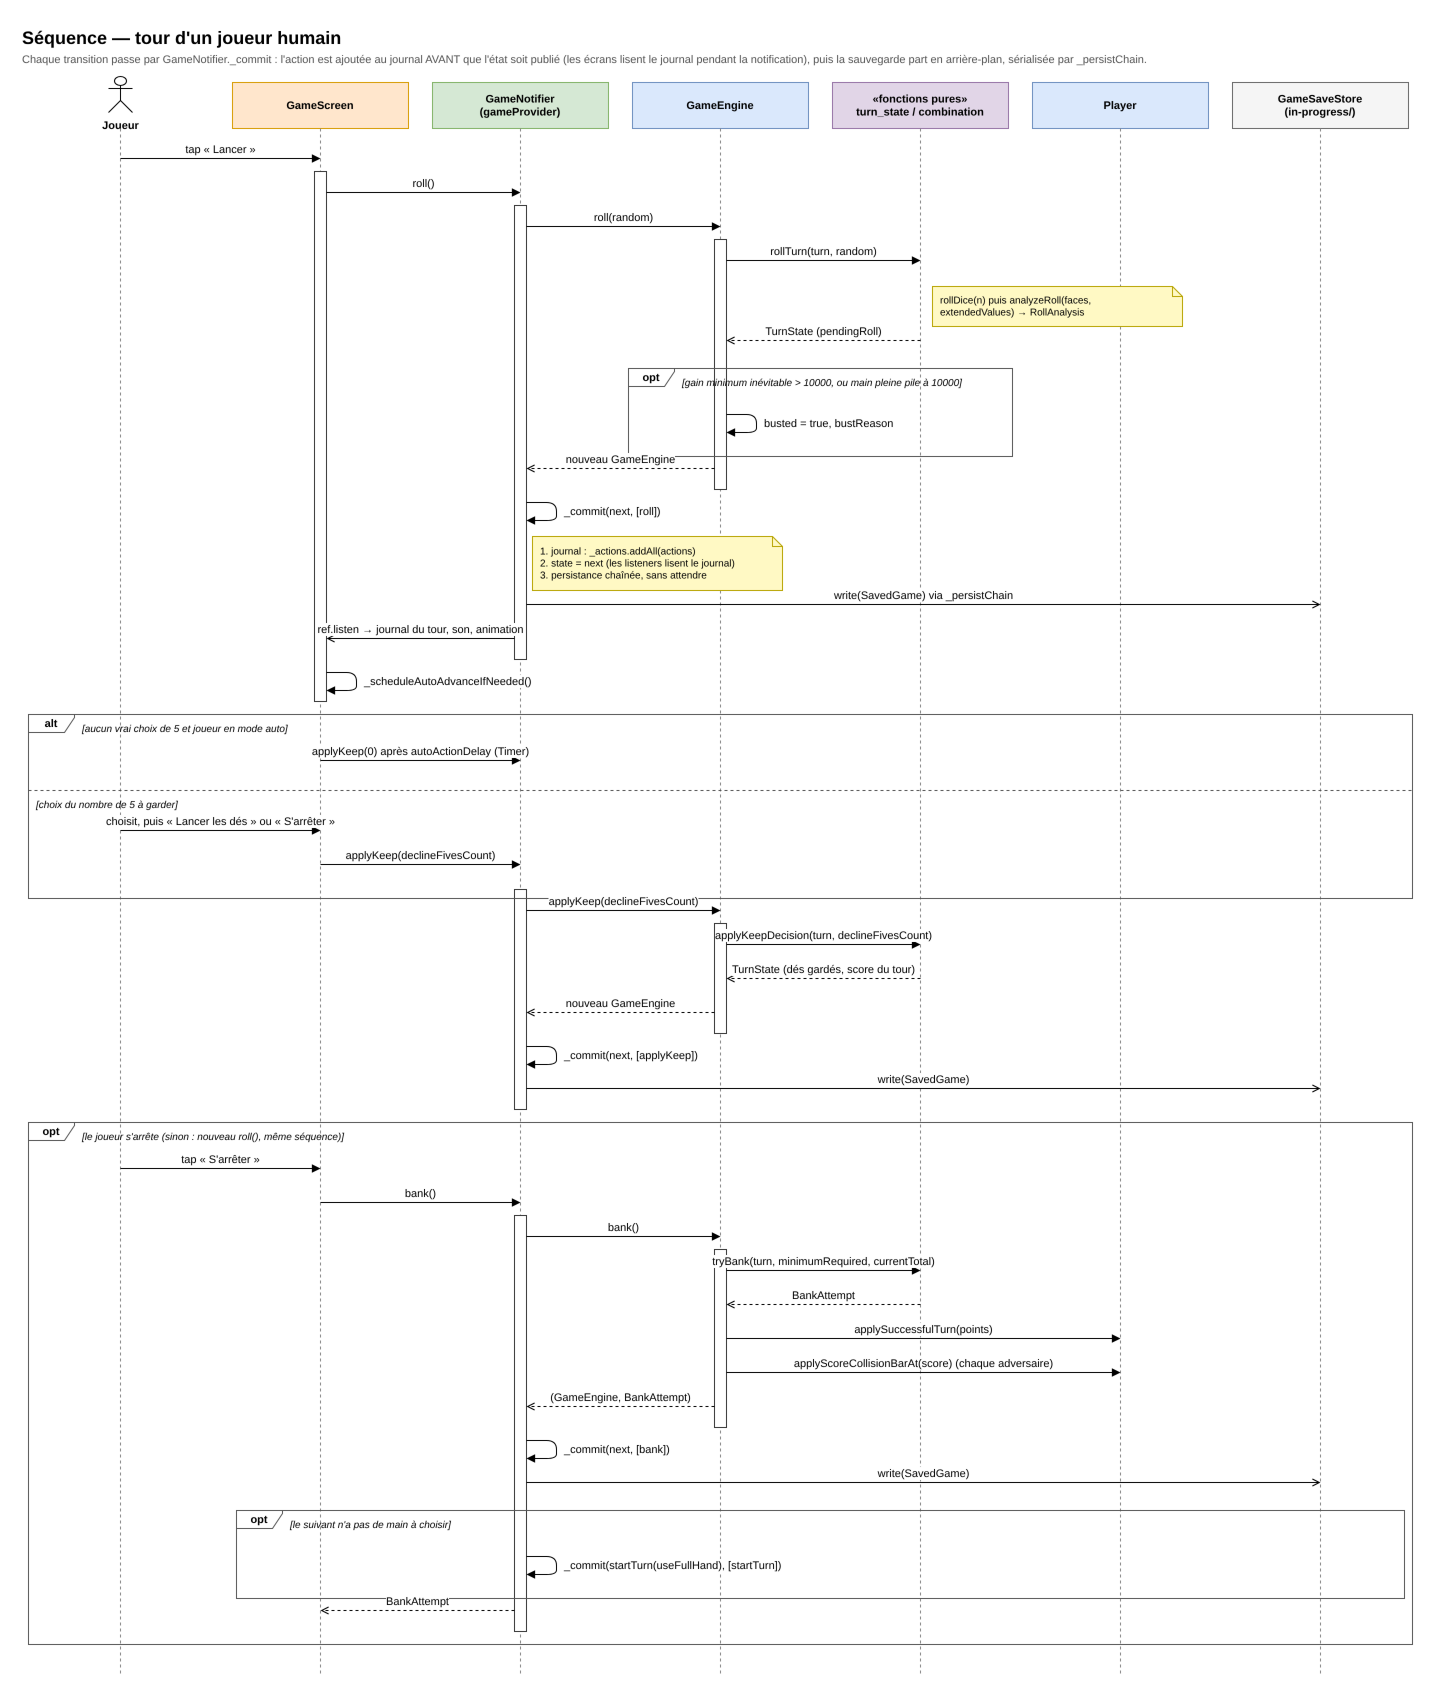

The diagram above was exported from draw.io. Its source (the exported page's mxGraphModel, read from the mxfile embedded in the PNG):
<mxGraphModel dx="1400" dy="900" grid="0" gridSize="10" guides="1" tooltips="1" connect="1" arrows="1" fold="1" page="0" pageScale="1" math="0" shadow="0">
  <root>
    <mxCell id="0" />
    <mxCell id="1" parent="0" />
    <mxCell id="t1" value="Séquence — tour d'un joueur humain" style="text;html=1;fontSize=18;fontStyle=1;align=left;verticalAlign=top;" vertex="1" parent="1">
      <mxGeometry x="30" y="8" width="1200" height="26" as="geometry" />
    </mxCell>
    <mxCell id="t2" value="Chaque transition passe par GameNotifier._commit : l'action est ajoutée au journal AVANT que l'état soit publié (les écrans lisent le journal pendant la notification), puis la sauvegarde part en arrière-plan, sérialisée par _persistChain." style="text;html=1;fontSize=11;fontColor=#555555;align=left;verticalAlign=top;whiteSpace=wrap;" vertex="1" parent="1">
      <mxGeometry x="30" y="34" width="1360" height="30" as="geometry" />
    </mxCell>
    <mxCell id="h1000" value="Joueur" style="shape=umlActor;verticalLabelPosition=bottom;verticalAlign=top;html=1;fontSize=11;fontStyle=1;" vertex="1" parent="1">
      <mxGeometry x="118" y="64" width="24" height="36" as="geometry" />
    </mxCell>
    <mxCell id="h1001" value="" style="endArrow=none;dashed=1;html=1;strokeColor=#888888;" edge="1" parent="1">
      <mxGeometry relative="1" as="geometry">
        <mxPoint x="130" y="116" as="sourcePoint" />
        <mxPoint x="130" y="1664" as="targetPoint" />
      </mxGeometry>
    </mxCell>
    <mxCell id="h1002" value="GameScreen" style="rounded=0;whiteSpace=wrap;html=1;fontSize=11;fontStyle=1;fillColor=#ffe6cc;strokeColor=#d79b00;" vertex="1" parent="1">
      <mxGeometry x="242" y="70" width="176" height="46" as="geometry" />
    </mxCell>
    <mxCell id="h1003" value="" style="endArrow=none;dashed=1;html=1;strokeColor=#888888;" edge="1" parent="1">
      <mxGeometry relative="1" as="geometry">
        <mxPoint x="330" y="116" as="sourcePoint" />
        <mxPoint x="330" y="1664" as="targetPoint" />
      </mxGeometry>
    </mxCell>
    <mxCell id="h1004" value="GameNotifier&lt;br/&gt;(gameProvider)" style="rounded=0;whiteSpace=wrap;html=1;fontSize=11;fontStyle=1;fillColor=#d5e8d4;strokeColor=#82b366;" vertex="1" parent="1">
      <mxGeometry x="442" y="70" width="176" height="46" as="geometry" />
    </mxCell>
    <mxCell id="h1005" value="" style="endArrow=none;dashed=1;html=1;strokeColor=#888888;" edge="1" parent="1">
      <mxGeometry relative="1" as="geometry">
        <mxPoint x="530" y="116" as="sourcePoint" />
        <mxPoint x="530" y="1664" as="targetPoint" />
      </mxGeometry>
    </mxCell>
    <mxCell id="h1006" value="GameEngine" style="rounded=0;whiteSpace=wrap;html=1;fontSize=11;fontStyle=1;fillColor=#dae8fc;strokeColor=#6c8ebf;" vertex="1" parent="1">
      <mxGeometry x="642" y="70" width="176" height="46" as="geometry" />
    </mxCell>
    <mxCell id="h1007" value="" style="endArrow=none;dashed=1;html=1;strokeColor=#888888;" edge="1" parent="1">
      <mxGeometry relative="1" as="geometry">
        <mxPoint x="730" y="116" as="sourcePoint" />
        <mxPoint x="730" y="1664" as="targetPoint" />
      </mxGeometry>
    </mxCell>
    <mxCell id="h1008" value="«fonctions pures»&lt;br/&gt;turn_state / combination" style="rounded=0;whiteSpace=wrap;html=1;fontSize=11;fontStyle=1;fillColor=#e1d5e7;strokeColor=#9673a6;" vertex="1" parent="1">
      <mxGeometry x="842" y="70" width="176" height="46" as="geometry" />
    </mxCell>
    <mxCell id="h1009" value="" style="endArrow=none;dashed=1;html=1;strokeColor=#888888;" edge="1" parent="1">
      <mxGeometry relative="1" as="geometry">
        <mxPoint x="930" y="116" as="sourcePoint" />
        <mxPoint x="930" y="1664" as="targetPoint" />
      </mxGeometry>
    </mxCell>
    <mxCell id="h1010" value="Player" style="rounded=0;whiteSpace=wrap;html=1;fontSize=11;fontStyle=1;fillColor=#dae8fc;strokeColor=#6c8ebf;" vertex="1" parent="1">
      <mxGeometry x="1042" y="70" width="176" height="46" as="geometry" />
    </mxCell>
    <mxCell id="h1011" value="" style="endArrow=none;dashed=1;html=1;strokeColor=#888888;" edge="1" parent="1">
      <mxGeometry relative="1" as="geometry">
        <mxPoint x="1130" y="116" as="sourcePoint" />
        <mxPoint x="1130" y="1664" as="targetPoint" />
      </mxGeometry>
    </mxCell>
    <mxCell id="h1012" value="GameSaveStore&lt;br/&gt;(in-progress/)" style="rounded=0;whiteSpace=wrap;html=1;fontSize=11;fontStyle=1;fillColor=#f5f5f5;strokeColor=#666666;" vertex="1" parent="1">
      <mxGeometry x="1242" y="70" width="176" height="46" as="geometry" />
    </mxCell>
    <mxCell id="h1013" value="" style="endArrow=none;dashed=1;html=1;strokeColor=#888888;" edge="1" parent="1">
      <mxGeometry relative="1" as="geometry">
        <mxPoint x="1330" y="116" as="sourcePoint" />
        <mxPoint x="1330" y="1664" as="targetPoint" />
      </mxGeometry>
    </mxCell>
    <mxCell id="c51" value="" style="rounded=0;html=1;fillColor=#ffffff;strokeColor=#333333;" vertex="1" parent="1">
      <mxGeometry x="324" y="159" width="12" height="530" as="geometry" />
    </mxCell>
    <mxCell id="c52" value="" style="rounded=0;html=1;fillColor=#ffffff;strokeColor=#333333;" vertex="1" parent="1">
      <mxGeometry x="524" y="193" width="12" height="454" as="geometry" />
    </mxCell>
    <mxCell id="c53" value="" style="rounded=0;html=1;fillColor=#ffffff;strokeColor=#333333;" vertex="1" parent="1">
      <mxGeometry x="724" y="227" width="12" height="250" as="geometry" />
    </mxCell>
    <mxCell id="c54" value="" style="rounded=0;html=1;fillColor=#ffffff;strokeColor=#333333;" vertex="1" parent="1">
      <mxGeometry x="524" y="877" width="12" height="220" as="geometry" />
    </mxCell>
    <mxCell id="c55" value="" style="rounded=0;html=1;fillColor=#ffffff;strokeColor=#333333;" vertex="1" parent="1">
      <mxGeometry x="724" y="911" width="12" height="110" as="geometry" />
    </mxCell>
    <mxCell id="c56" value="" style="rounded=0;html=1;fillColor=#ffffff;strokeColor=#333333;" vertex="1" parent="1">
      <mxGeometry x="524" y="1203" width="12" height="416" as="geometry" />
    </mxCell>
    <mxCell id="c57" value="" style="rounded=0;html=1;fillColor=#ffffff;strokeColor=#333333;" vertex="1" parent="1">
      <mxGeometry x="724" y="1237" width="12" height="178" as="geometry" />
    </mxCell>
    <mxCell id="c1" value="tap « Lancer »" style="endArrow=block;endFill=1;html=1;fontSize=11;verticalAlign=bottom;labelBackgroundColor=#ffffff;" edge="1" parent="1">
      <mxGeometry relative="1" as="geometry">
        <mxPoint x="130" y="146" as="sourcePoint" />
        <mxPoint x="330" y="146" as="targetPoint" />
      </mxGeometry>
    </mxCell>
    <mxCell id="c2" value="roll()" style="endArrow=block;endFill=1;html=1;fontSize=11;verticalAlign=bottom;labelBackgroundColor=#ffffff;" edge="1" parent="1">
      <mxGeometry relative="1" as="geometry">
        <mxPoint x="336" y="180" as="sourcePoint" />
        <mxPoint x="530" y="180" as="targetPoint" />
      </mxGeometry>
    </mxCell>
    <mxCell id="c3" value="roll(random)" style="endArrow=block;endFill=1;html=1;fontSize=11;verticalAlign=bottom;labelBackgroundColor=#ffffff;" edge="1" parent="1">
      <mxGeometry relative="1" as="geometry">
        <mxPoint x="536" y="214" as="sourcePoint" />
        <mxPoint x="730" y="214" as="targetPoint" />
      </mxGeometry>
    </mxCell>
    <mxCell id="c4" value="rollTurn(turn, random)" style="endArrow=block;endFill=1;html=1;fontSize=11;verticalAlign=bottom;labelBackgroundColor=#ffffff;" edge="1" parent="1">
      <mxGeometry relative="1" as="geometry">
        <mxPoint x="736" y="248" as="sourcePoint" />
        <mxPoint x="930" y="248" as="targetPoint" />
      </mxGeometry>
    </mxCell>
    <mxCell id="c5" value="rollDice(n) puis analyzeRoll(faces,&lt;br/&gt;extendedValues) → RollAnalysis" style="shape=note;size=10;whiteSpace=wrap;html=1;align=left;spacingLeft=6;fontSize=10;fillColor=#fff9c4;strokeColor=#b8a400;" vertex="1" parent="1">
      <mxGeometry x="942" y="274" width="250" height="40" as="geometry" />
    </mxCell>
    <mxCell id="c6" value="TurnState (pendingRoll)" style="endArrow=open;endFill=0;dashed=1;html=1;fontSize=11;verticalAlign=bottom;labelBackgroundColor=#ffffff;" edge="1" parent="1">
      <mxGeometry relative="1" as="geometry">
        <mxPoint x="930" y="328" as="sourcePoint" />
        <mxPoint x="736" y="328" as="targetPoint" />
      </mxGeometry>
    </mxCell>
    <mxCell id="c7" value="" style="endArrow=block;endFill=1;html=1;" edge="1" parent="1">
      <mxGeometry relative="1" as="geometry">
        <mxPoint x="736" y="402" as="sourcePoint" />
        <mxPoint x="736" y="420" as="targetPoint" />
        <Array as="points">
          <mxPoint x="766" y="402" />
          <mxPoint x="766" y="420" />
        </Array>
      </mxGeometry>
    </mxCell>
    <mxCell id="c8" value="busted = true, bustReason" style="text;html=1;fontSize=11;align=left;verticalAlign=middle;labelBackgroundColor=#ffffff;" vertex="1" parent="1">
      <mxGeometry x="772" y="400" width="330" height="22" as="geometry" />
    </mxCell>
    <mxCell id="c9" value="opt" style="shape=umlFrame;whiteSpace=wrap;html=1;fontSize=11;fontStyle=1;width=46;height=18;fillColor=none;strokeColor=#555555;" vertex="1" parent="1">
      <mxGeometry x="638" y="356" width="384" height="88" as="geometry" />
    </mxCell>
    <mxCell id="c10" value="[gain minimum inévitable &gt; 10000, ou main pleine pile à 10000]" style="text;html=1;fontSize=10;fontStyle=2;align=left;verticalAlign=top;" vertex="1" parent="1">
      <mxGeometry x="690" y="358" width="324" height="16" as="geometry" />
    </mxCell>
    <mxCell id="c11" value="nouveau GameEngine" style="endArrow=open;endFill=0;dashed=1;html=1;fontSize=11;verticalAlign=bottom;labelBackgroundColor=#ffffff;" edge="1" parent="1">
      <mxGeometry relative="1" as="geometry">
        <mxPoint x="724" y="456" as="sourcePoint" />
        <mxPoint x="536" y="456" as="targetPoint" />
      </mxGeometry>
    </mxCell>
    <mxCell id="c12" value="" style="endArrow=block;endFill=1;html=1;" edge="1" parent="1">
      <mxGeometry relative="1" as="geometry">
        <mxPoint x="536" y="490" as="sourcePoint" />
        <mxPoint x="536" y="508" as="targetPoint" />
        <Array as="points">
          <mxPoint x="566" y="490" />
          <mxPoint x="566" y="508" />
        </Array>
      </mxGeometry>
    </mxCell>
    <mxCell id="c13" value="_commit(next, [roll])" style="text;html=1;fontSize=11;align=left;verticalAlign=middle;labelBackgroundColor=#ffffff;" vertex="1" parent="1">
      <mxGeometry x="572" y="488" width="330" height="22" as="geometry" />
    </mxCell>
    <mxCell id="c14" value="1. journal : _actions.addAll(actions)&lt;br/&gt;2. state = next  (les listeners lisent le journal)&lt;br/&gt;3. persistance chaînée, sans attendre" style="shape=note;size=10;whiteSpace=wrap;html=1;align=left;spacingLeft=6;fontSize=10;fillColor=#fff9c4;strokeColor=#b8a400;" vertex="1" parent="1">
      <mxGeometry x="542" y="524" width="250" height="54" as="geometry" />
    </mxCell>
    <mxCell id="c15" value="write(SavedGame)  via _persistChain" style="endArrow=open;endFill=0;html=1;fontSize=11;verticalAlign=bottom;labelBackgroundColor=#ffffff;" edge="1" parent="1">
      <mxGeometry relative="1" as="geometry">
        <mxPoint x="536" y="592" as="sourcePoint" />
        <mxPoint x="1330" y="592" as="targetPoint" />
      </mxGeometry>
    </mxCell>
    <mxCell id="c16" value="ref.listen → journal du tour, son, animation" style="endArrow=open;endFill=0;html=1;fontSize=11;verticalAlign=bottom;labelBackgroundColor=#ffffff;" edge="1" parent="1">
      <mxGeometry relative="1" as="geometry">
        <mxPoint x="524" y="626" as="sourcePoint" />
        <mxPoint x="336" y="626" as="targetPoint" />
      </mxGeometry>
    </mxCell>
    <mxCell id="c17" value="" style="endArrow=block;endFill=1;html=1;" edge="1" parent="1">
      <mxGeometry relative="1" as="geometry">
        <mxPoint x="336" y="660" as="sourcePoint" />
        <mxPoint x="336" y="678" as="targetPoint" />
        <Array as="points">
          <mxPoint x="366" y="660" />
          <mxPoint x="366" y="678" />
        </Array>
      </mxGeometry>
    </mxCell>
    <mxCell id="c18" value="_scheduleAutoAdvanceIfNeeded()" style="text;html=1;fontSize=11;align=left;verticalAlign=middle;labelBackgroundColor=#ffffff;" vertex="1" parent="1">
      <mxGeometry x="372" y="658" width="330" height="22" as="geometry" />
    </mxCell>
    <mxCell id="c19" value="applyKeep(0)  après autoActionDelay (Timer)" style="endArrow=block;endFill=1;html=1;fontSize=11;verticalAlign=bottom;labelBackgroundColor=#ffffff;" edge="1" parent="1">
      <mxGeometry relative="1" as="geometry">
        <mxPoint x="330" y="748" as="sourcePoint" />
        <mxPoint x="530" y="748" as="targetPoint" />
      </mxGeometry>
    </mxCell>
    <mxCell id="c20" value="choisit, puis « Lancer les dés » ou « S'arrêter »" style="endArrow=block;endFill=1;html=1;fontSize=11;verticalAlign=bottom;labelBackgroundColor=#ffffff;" edge="1" parent="1">
      <mxGeometry relative="1" as="geometry">
        <mxPoint x="130" y="818" as="sourcePoint" />
        <mxPoint x="330" y="818" as="targetPoint" />
      </mxGeometry>
    </mxCell>
    <mxCell id="c21" value="applyKeep(declineFivesCount)" style="endArrow=block;endFill=1;html=1;fontSize=11;verticalAlign=bottom;labelBackgroundColor=#ffffff;" edge="1" parent="1">
      <mxGeometry relative="1" as="geometry">
        <mxPoint x="330" y="852" as="sourcePoint" />
        <mxPoint x="530" y="852" as="targetPoint" />
      </mxGeometry>
    </mxCell>
    <mxCell id="c22" value="alt" style="shape=umlFrame;whiteSpace=wrap;html=1;fontSize=11;fontStyle=1;width=46;height=18;fillColor=none;strokeColor=#555555;" vertex="1" parent="1">
      <mxGeometry x="38" y="702" width="1384" height="184" as="geometry" />
    </mxCell>
    <mxCell id="c23" value="[aucun vrai choix de 5 et joueur en mode auto]" style="text;html=1;fontSize=10;fontStyle=2;align=left;verticalAlign=top;" vertex="1" parent="1">
      <mxGeometry x="90" y="704" width="1324" height="16" as="geometry" />
    </mxCell>
    <mxCell id="c24" value="" style="endArrow=none;dashed=1;html=1;strokeColor=#555555;" edge="1" parent="1">
      <mxGeometry relative="1" as="geometry">
        <mxPoint x="38" y="778" as="sourcePoint" />
        <mxPoint x="1422" y="778" as="targetPoint" />
      </mxGeometry>
    </mxCell>
    <mxCell id="c25" value="[choix du nombre de 5 à garder]" style="text;html=1;fontSize=10;fontStyle=2;align=left;verticalAlign=top;" vertex="1" parent="1">
      <mxGeometry x="44" y="780" width="1324" height="16" as="geometry" />
    </mxCell>
    <mxCell id="c26" value="applyKeep(declineFivesCount)" style="endArrow=block;endFill=1;html=1;fontSize=11;verticalAlign=bottom;labelBackgroundColor=#ffffff;" edge="1" parent="1">
      <mxGeometry relative="1" as="geometry">
        <mxPoint x="536" y="898" as="sourcePoint" />
        <mxPoint x="730" y="898" as="targetPoint" />
      </mxGeometry>
    </mxCell>
    <mxCell id="c27" value="applyKeepDecision(turn, declineFivesCount)" style="endArrow=block;endFill=1;html=1;fontSize=11;verticalAlign=bottom;labelBackgroundColor=#ffffff;" edge="1" parent="1">
      <mxGeometry relative="1" as="geometry">
        <mxPoint x="736" y="932" as="sourcePoint" />
        <mxPoint x="930" y="932" as="targetPoint" />
      </mxGeometry>
    </mxCell>
    <mxCell id="c28" value="TurnState (dés gardés, score du tour)" style="endArrow=open;endFill=0;dashed=1;html=1;fontSize=11;verticalAlign=bottom;labelBackgroundColor=#ffffff;" edge="1" parent="1">
      <mxGeometry relative="1" as="geometry">
        <mxPoint x="930" y="966" as="sourcePoint" />
        <mxPoint x="736" y="966" as="targetPoint" />
      </mxGeometry>
    </mxCell>
    <mxCell id="c29" value="nouveau GameEngine" style="endArrow=open;endFill=0;dashed=1;html=1;fontSize=11;verticalAlign=bottom;labelBackgroundColor=#ffffff;" edge="1" parent="1">
      <mxGeometry relative="1" as="geometry">
        <mxPoint x="724" y="1000" as="sourcePoint" />
        <mxPoint x="536" y="1000" as="targetPoint" />
      </mxGeometry>
    </mxCell>
    <mxCell id="c30" value="" style="endArrow=block;endFill=1;html=1;" edge="1" parent="1">
      <mxGeometry relative="1" as="geometry">
        <mxPoint x="536" y="1034" as="sourcePoint" />
        <mxPoint x="536" y="1052" as="targetPoint" />
        <Array as="points">
          <mxPoint x="566" y="1034" />
          <mxPoint x="566" y="1052" />
        </Array>
      </mxGeometry>
    </mxCell>
    <mxCell id="c31" value="_commit(next, [applyKeep])" style="text;html=1;fontSize=11;align=left;verticalAlign=middle;labelBackgroundColor=#ffffff;" vertex="1" parent="1">
      <mxGeometry x="572" y="1032" width="330" height="22" as="geometry" />
    </mxCell>
    <mxCell id="c32" value="write(SavedGame)" style="endArrow=open;endFill=0;html=1;fontSize=11;verticalAlign=bottom;labelBackgroundColor=#ffffff;" edge="1" parent="1">
      <mxGeometry relative="1" as="geometry">
        <mxPoint x="536" y="1076" as="sourcePoint" />
        <mxPoint x="1330" y="1076" as="targetPoint" />
      </mxGeometry>
    </mxCell>
    <mxCell id="c33" value="tap « S'arrêter »" style="endArrow=block;endFill=1;html=1;fontSize=11;verticalAlign=bottom;labelBackgroundColor=#ffffff;" edge="1" parent="1">
      <mxGeometry relative="1" as="geometry">
        <mxPoint x="130" y="1156" as="sourcePoint" />
        <mxPoint x="330" y="1156" as="targetPoint" />
      </mxGeometry>
    </mxCell>
    <mxCell id="c34" value="bank()" style="endArrow=block;endFill=1;html=1;fontSize=11;verticalAlign=bottom;labelBackgroundColor=#ffffff;" edge="1" parent="1">
      <mxGeometry relative="1" as="geometry">
        <mxPoint x="330" y="1190" as="sourcePoint" />
        <mxPoint x="530" y="1190" as="targetPoint" />
      </mxGeometry>
    </mxCell>
    <mxCell id="c35" value="bank()" style="endArrow=block;endFill=1;html=1;fontSize=11;verticalAlign=bottom;labelBackgroundColor=#ffffff;" edge="1" parent="1">
      <mxGeometry relative="1" as="geometry">
        <mxPoint x="536" y="1224" as="sourcePoint" />
        <mxPoint x="730" y="1224" as="targetPoint" />
      </mxGeometry>
    </mxCell>
    <mxCell id="c36" value="tryBank(turn, minimumRequired, currentTotal)" style="endArrow=block;endFill=1;html=1;fontSize=11;verticalAlign=bottom;labelBackgroundColor=#ffffff;" edge="1" parent="1">
      <mxGeometry relative="1" as="geometry">
        <mxPoint x="736" y="1258" as="sourcePoint" />
        <mxPoint x="930" y="1258" as="targetPoint" />
      </mxGeometry>
    </mxCell>
    <mxCell id="c37" value="BankAttempt" style="endArrow=open;endFill=0;dashed=1;html=1;fontSize=11;verticalAlign=bottom;labelBackgroundColor=#ffffff;" edge="1" parent="1">
      <mxGeometry relative="1" as="geometry">
        <mxPoint x="930" y="1292" as="sourcePoint" />
        <mxPoint x="736" y="1292" as="targetPoint" />
      </mxGeometry>
    </mxCell>
    <mxCell id="c38" value="applySuccessfulTurn(points)" style="endArrow=block;endFill=1;html=1;fontSize=11;verticalAlign=bottom;labelBackgroundColor=#ffffff;" edge="1" parent="1">
      <mxGeometry relative="1" as="geometry">
        <mxPoint x="736" y="1326" as="sourcePoint" />
        <mxPoint x="1130" y="1326" as="targetPoint" />
      </mxGeometry>
    </mxCell>
    <mxCell id="c39" value="applyScoreCollisionBarAt(score)  (chaque adversaire)" style="endArrow=block;endFill=1;html=1;fontSize=11;verticalAlign=bottom;labelBackgroundColor=#ffffff;" edge="1" parent="1">
      <mxGeometry relative="1" as="geometry">
        <mxPoint x="736" y="1360" as="sourcePoint" />
        <mxPoint x="1130" y="1360" as="targetPoint" />
      </mxGeometry>
    </mxCell>
    <mxCell id="c40" value="(GameEngine, BankAttempt)" style="endArrow=open;endFill=0;dashed=1;html=1;fontSize=11;verticalAlign=bottom;labelBackgroundColor=#ffffff;" edge="1" parent="1">
      <mxGeometry relative="1" as="geometry">
        <mxPoint x="724" y="1394" as="sourcePoint" />
        <mxPoint x="536" y="1394" as="targetPoint" />
      </mxGeometry>
    </mxCell>
    <mxCell id="c41" value="" style="endArrow=block;endFill=1;html=1;" edge="1" parent="1">
      <mxGeometry relative="1" as="geometry">
        <mxPoint x="536" y="1428" as="sourcePoint" />
        <mxPoint x="536" y="1446" as="targetPoint" />
        <Array as="points">
          <mxPoint x="566" y="1428" />
          <mxPoint x="566" y="1446" />
        </Array>
      </mxGeometry>
    </mxCell>
    <mxCell id="c42" value="_commit(next, [bank])" style="text;html=1;fontSize=11;align=left;verticalAlign=middle;labelBackgroundColor=#ffffff;" vertex="1" parent="1">
      <mxGeometry x="572" y="1426" width="330" height="22" as="geometry" />
    </mxCell>
    <mxCell id="c43" value="write(SavedGame)" style="endArrow=open;endFill=0;html=1;fontSize=11;verticalAlign=bottom;labelBackgroundColor=#ffffff;" edge="1" parent="1">
      <mxGeometry relative="1" as="geometry">
        <mxPoint x="536" y="1470" as="sourcePoint" />
        <mxPoint x="1330" y="1470" as="targetPoint" />
      </mxGeometry>
    </mxCell>
    <mxCell id="c44" value="" style="endArrow=block;endFill=1;html=1;" edge="1" parent="1">
      <mxGeometry relative="1" as="geometry">
        <mxPoint x="536" y="1544" as="sourcePoint" />
        <mxPoint x="536" y="1562" as="targetPoint" />
        <Array as="points">
          <mxPoint x="566" y="1544" />
          <mxPoint x="566" y="1562" />
        </Array>
      </mxGeometry>
    </mxCell>
    <mxCell id="c45" value="_commit(startTurn(useFullHand), [startTurn])" style="text;html=1;fontSize=11;align=left;verticalAlign=middle;labelBackgroundColor=#ffffff;" vertex="1" parent="1">
      <mxGeometry x="572" y="1542" width="330" height="22" as="geometry" />
    </mxCell>
    <mxCell id="c46" value="opt" style="shape=umlFrame;whiteSpace=wrap;html=1;fontSize=11;fontStyle=1;width=46;height=18;fillColor=none;strokeColor=#555555;" vertex="1" parent="1">
      <mxGeometry x="246" y="1498" width="1168" height="88" as="geometry" />
    </mxCell>
    <mxCell id="c47" value="[le suivant n'a pas de main à choisir]" style="text;html=1;fontSize=10;fontStyle=2;align=left;verticalAlign=top;" vertex="1" parent="1">
      <mxGeometry x="298" y="1500" width="1108" height="16" as="geometry" />
    </mxCell>
    <mxCell id="c48" value="BankAttempt" style="endArrow=open;endFill=0;dashed=1;html=1;fontSize=11;verticalAlign=bottom;labelBackgroundColor=#ffffff;" edge="1" parent="1">
      <mxGeometry relative="1" as="geometry">
        <mxPoint x="524" y="1598" as="sourcePoint" />
        <mxPoint x="330" y="1598" as="targetPoint" />
      </mxGeometry>
    </mxCell>
    <mxCell id="c49" value="opt" style="shape=umlFrame;whiteSpace=wrap;html=1;fontSize=11;fontStyle=1;width=46;height=18;fillColor=none;strokeColor=#555555;" vertex="1" parent="1">
      <mxGeometry x="38" y="1110" width="1384" height="522" as="geometry" />
    </mxCell>
    <mxCell id="c50" value="[le joueur s'arrête (sinon : nouveau roll(), même séquence)]" style="text;html=1;fontSize=10;fontStyle=2;align=left;verticalAlign=top;" vertex="1" parent="1">
      <mxGeometry x="90" y="1112" width="1324" height="16" as="geometry" />
    </mxCell>
  </root>
</mxGraphModel>